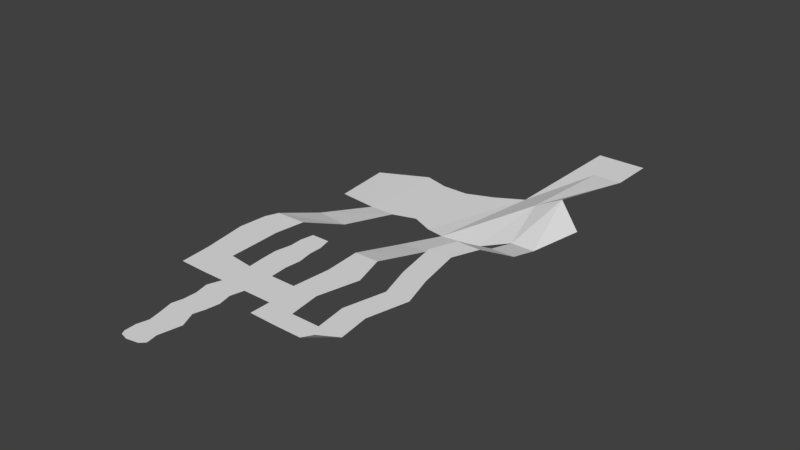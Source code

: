 # Source: lvl3-flat.blend  (saved by Blender 2.77.0; exported with 4.5.12 LTS)
import bpy
from mathutils import Matrix  # noqa: F401  (used for matrix-valued properties, if any)

bpy.ops.wm.read_factory_settings(use_empty=True)
scene = bpy.context.scene
scene.name = 'Scene'

# ---- collections
col_collection_1 = bpy.data.collections.new('Collection 1'); scene.collection.children.link(col_collection_1)

# ---- world
world_world = bpy.data.worlds.new('World'); scene.world = world_world
world_world.color = (0.05088, 0.05088, 0.05088)
world_world.use_sun_shadow = False
world_world.sun_shadow_jitter_overblur = 0.0
world_world.cycles.sampling_method = 'MANUAL'

# ---- meshes
me_plane = bpy.data.meshes.new('Plane')
me_plane.from_pydata([(-5.0, -1.0, 0.0), (4.0, -1.0, 0.0), (-6.0, 1.0, 0.0), (6.0, 1.0, 0.0), (-6.217, 6.0, 0.0), (5.0, 6.0, 0.0), (-5.0, 11.0, 0.0), (6.0, 11.0, 0.0), (-6.0, 16.0, 0.0), (7.0, 16.0, 0.0), (-7.852, 23.0, 0.0), (3.774, 23.0, 0.0), (-6.76, 28.0, 0.0), (5.131, 28.0, 0.0), (-6.663, 34.0, 0.0), (6.0, 34.0, 0.0), (-8.078, 40.0, 0.0), (4.589, 40.0, 0.0), (-6.0, 46.0, 0.0), (6.0, 46.0, 0.0), (-6.0, 60.0, 0.0), (6.0, 60.0, 0.0), (-6.818, 68.0, 0.0), (5.347, 68.0, 0.0), (-7.193, 75.0, 0.0), (6.0, 75.0, 0.0), (-5.886, 82.0, 0.0), (4.698, 82.0, 0.0), (-5.132, 94.0, 0.0), (3.07, 94.0, 0.0), (19.0, 46.0, 0.0), (17.43, 60.0, 0.0), (-18.0, 46.0, 0.0), (-17.06, 61.41, 4.846e-06), (-28.82, 46.31, 1.077e-06), (-30.0, 60.0, 0.0), (30.88, 45.69, -3.782e-06), (29.0, 60.0, 0.0), (20.45, 145.6, -12.72), (37.34, 148.6, -13.11), (-9.661, 148.6, -13.11), (-21.66, 148.6, -13.11), (39.35, 188.0, -8.277), (27.34, 198.7, -13.11), (-9.661, 186.6, -13.11), (-21.66, 189.8, -13.11), (47.84, 158.1, -11.9), (49.42, 193.9, -4.427), (-41.32, 151.9, -13.92), (-43.83, 179.7, -13.52), (37.34, 242.6, -13.11), (27.34, 242.6, -13.11), (51.34, 242.6, -13.11), (37.34, 264.6, -13.11), (27.34, 264.6, -13.11), (51.34, 264.6, -13.11), (-1.4, -2.0, 0.0), (-1.2, 1.0, 0.0), (-1.2, 6.0, 0.0), (-1.2, 11.0, 0.0), (-1.2, 16.0, 0.0), (-1.2, 23.0, 0.0), (-1.2, 28.0, 0.0), (-1.2, 34.0, 0.0), (-1.2, 40.0, 0.0), (-1.2, 46.0, 0.0), (-1.2, 60.0, 0.0), (-1.2, 68.0, 0.0), (-1.2, 75.0, 0.0), (-1.2, 82.0, 0.0), (-1.2, 94.0, 0.0), (-6.215, 88.0, 0.0), (4.671, 88.0, 0.0), (-1.2, 88.0, 0.0), (18.19, 121.8, -7.494), (17.88, 93.93, 4.044e-07), (19.0, 77.26, 0.0), (33.54, 78.77, -7.683e-06), (29.0, 94.01, 0.0), (29.7, 122.6, -7.494), (-27.43, 121.4, -7.494), (-30.0, 99.23, 0.0), (-32.27, 93.5, 2.638e-05), (-33.29, 80.65, 2.827e-05), (-17.45, 72.74, 1.077e-06), (-18.0, 85.83, 0.0), (-16.2, 99.54, 7.513e-08), (-11.75, 119.7, -7.494), (11.54, 147.5, -13.13), (1.21, 152.0, -13.08), (15.01, 191.6, -13.11), (2.673, 186.6, -13.11), (43.73, 45.69, -3.782e-06), (41.85, 60.0, 0.0), (42.52, 127.1, -0.1786), (46.4, 78.77, -7.683e-06), (41.85, 94.01, 0.0), (37.95, 114.6, -1.941e-05), (48.41, 142.6, -7.816), (58.81, 158.1, -11.9), (62.3, 186.6, -13.11), (54.7, 45.69, -3.782e-06), (52.82, 60.0, 0.0), (53.48, 127.1, -0.1786), (57.36, 78.77, -7.683e-06), (52.82, 94.01, 0.0), (48.91, 114.6, -1.941e-05), (59.37, 142.6, -7.816), (19.0, 36.76, 0.0), (30.88, 36.45, -3.782e-06), (43.73, 36.45, -3.782e-06), (49.89, 37.54, 3.094)], [], [(56, 1, 3, 57), (57, 3, 5, 58), (58, 5, 7, 59), (59, 7, 9, 60), (60, 9, 11, 61), (61, 11, 13, 62), (62, 13, 15, 63), (63, 15, 17, 64), (64, 17, 19, 65), (65, 19, 21, 66), (66, 21, 23, 67), (67, 23, 25, 68), (68, 25, 27, 69), (73, 72, 29, 70), (21, 19, 30, 31), (18, 20, 33, 32), (32, 33, 35, 34), (31, 30, 36, 37), (74, 79, 39, 38), (80, 87, 40, 41), (38, 39, 42, 43), (42, 47, 52, 50), (42, 39, 46, 47), (41, 40, 44, 45), (88, 38, 43, 90), (41, 45, 49, 48), (43, 42, 50, 51), (50, 52, 55, 53), (51, 50, 53, 54), (71, 73, 70, 28), (24, 68, 69, 26), (22, 67, 68, 24), (20, 66, 67, 22), (18, 65, 66, 20), (16, 64, 65, 18), (14, 63, 64, 16), (12, 62, 63, 14), (10, 61, 62, 12), (8, 60, 61, 10), (6, 59, 60, 8), (4, 58, 59, 6), (2, 57, 58, 4), (0, 56, 57, 2), (26, 69, 73, 71), (69, 27, 72, 73), (31, 37, 77, 76), (76, 77, 78, 75), (75, 78, 79, 74), (35, 33, 84, 83), (83, 84, 85, 82), (82, 85, 86, 81), (81, 86, 87, 80), (40, 89, 91, 44), (89, 88, 90, 91), (97, 96, 105, 106), (47, 46, 99, 100), (95, 93, 102, 104), (98, 94, 103, 107), (93, 92, 101, 102), (96, 95, 104, 105), (46, 98, 107, 99), (94, 97, 106, 103), (101, 92, 110, 111), (92, 36, 109, 110), (36, 30, 108, 109)])
_uv = me_plane.uv_layers.new(name='UVMap')
_uv.uv.foreach_set('vector', [6.394e-05, 0.2941, 0.002354, 0.2736, 0.009325, 0.2655, 0.01128, 0.2926, 0.01128, 0.2926, 0.009325, 0.2655, 0.02839, 0.2679, 0.03007, 0.2912, 0.03007, 0.2912, 0.02839, 0.2679, 0.0469, 0.2628, 0.04886, 0.2899, 0.04886, 0.2899, 0.0469, 0.2628, 0.06542, 0.2577, 0.06765, 0.2885, 0.06765, 0.2885, 0.06542, 0.2577, 0.0926, 0.2679, 0.09395, 0.2866, 0.09395, 0.2866, 0.0926, 0.2679, 0.111, 0.2614, 0.1127, 0.2852, 0.1127, 0.2852, 0.111, 0.2614, 0.1333, 0.2565, 0.1353, 0.2836, 0.1353, 0.2836, 0.1333, 0.2565, 0.1563, 0.2602, 0.1578, 0.282, 0.1578, 0.282, 0.1563, 0.2602, 0.1784, 0.2533, 0.1804, 0.2803, 0.1804, 0.2803, 0.1784, 0.2533, 0.2311, 0.2494, 0.2331, 0.2765, 0.2331, 0.2765, 0.2311, 0.2494, 0.2615, 0.2496, 0.2632, 0.2744, 0.2632, 0.2744, 0.2615, 0.2496, 0.2878, 0.2453, 0.2897, 0.2725, 0.2897, 0.2725, 0.2878, 0.2453, 0.3146, 0.2483, 0.3162, 0.2707, 0.3389, 0.2692, 0.3374, 0.2469, 0.3606, 0.2515, 0.3617, 0.2677, 0.2311, 0.2494, 0.1784, 0.2533, 0.1747, 0.2045, 0.2279, 0.2063, 0.1817, 0.2984, 0.2344, 0.2946, 0.2426, 0.3359, 0.1849, 0.3435, 0.1849, 0.3435, 0.2426, 0.3359, 0.2406, 0.3849, 0.1889, 0.384, 0.2279, 0.2063, 0.1747, 0.2045, 0.1697, 0.1598, 0.2245, 0.1626, 0.4668, 0.1875, 0.4674, 0.144, 0.5651, 0.1095, 0.5583, 0.1737, 0.4753, 0.3596, 0.4657, 0.3009, 0.5757, 0.2868, 0.5782, 0.3319, 0.5583, 0.1737, 0.5651, 0.1095, 0.7151, 0.09178, 0.7569, 0.1383, 0.7151, 0.09178, 0.736, 0.05153, 0.9187, 0.04672, 0.9185, 0.09853, 0.7151, 0.09178, 0.5651, 0.1095, 0.5982, 0.06674, 0.736, 0.05153, 0.5782, 0.3319, 0.5757, 0.2868, 0.7185, 0.2793, 0.7332, 0.3237, 0.5674, 0.207, 0.5583, 0.1737, 0.7569, 0.1383, 0.7327, 0.1857, 0.5782, 0.3319, 0.7332, 0.3237, 0.6997, 0.409, 0.5946, 0.4051, 0.7569, 0.1383, 0.7151, 0.09178, 0.9185, 0.09853, 0.9188, 0.1355, 0.9185, 0.09853, 0.9187, 0.04672, 0.9999, 0.04683, 0.9999, 0.09849, 0.9188, 0.1355, 0.9185, 0.09853, 0.9999, 0.09849, 0.9999, 0.1353, 0.3401, 0.2882, 0.3389, 0.2692, 0.3617, 0.2677, 0.3627, 0.2826, 0.2912, 0.2951, 0.2897, 0.2725, 0.3162, 0.2707, 0.3173, 0.2884, 0.2647, 0.2956, 0.2632, 0.2744, 0.2897, 0.2725, 0.2912, 0.2951, 0.2344, 0.2946, 0.2331, 0.2765, 0.2632, 0.2744, 0.2647, 0.2956, 0.1817, 0.2984, 0.1804, 0.2803, 0.2331, 0.2765, 0.2344, 0.2946, 0.1597, 0.3078, 0.1578, 0.282, 0.1804, 0.2803, 0.1817, 0.2984, 0.1368, 0.3041, 0.1353, 0.2836, 0.1578, 0.282, 0.1597, 0.3078, 0.1143, 0.3061, 0.1127, 0.2852, 0.1353, 0.2836, 0.1368, 0.3041, 0.09576, 0.3116, 0.09395, 0.2866, 0.1127, 0.2852, 0.1143, 0.3061, 0.06895, 0.3065, 0.06765, 0.2885, 0.09395, 0.2866, 0.09576, 0.3116, 0.04989, 0.3041, 0.04886, 0.2899, 0.06765, 0.2885, 0.06895, 0.3065, 0.03143, 0.3101, 0.03007, 0.2912, 0.04886, 0.2899, 0.04989, 0.3041, 0.01259, 0.3106, 0.01128, 0.2926, 0.03007, 0.2912, 0.03143, 0.3101, 0.0048, 0.3074, 6.394e-05, 0.2941, 0.01128, 0.2926, 0.01259, 0.3106, 0.3173, 0.2884, 0.3162, 0.2707, 0.3389, 0.2692, 0.3401, 0.2882, 0.3162, 0.2707, 0.3146, 0.2483, 0.3374, 0.2469, 0.3389, 0.2692, 0.2279, 0.2063, 0.2245, 0.1626, 0.2942, 0.1398, 0.2928, 0.1954, 0.2928, 0.1954, 0.2942, 0.1398, 0.3541, 0.1523, 0.3566, 0.195, 0.3566, 0.195, 0.3541, 0.1523, 0.4674, 0.144, 0.4668, 0.1875, 0.2406, 0.3849, 0.2426, 0.3359, 0.2853, 0.3344, 0.3191, 0.3921, 0.3191, 0.3921, 0.2853, 0.3344, 0.3348, 0.3333, 0.3671, 0.3851, 0.3671, 0.3851, 0.3348, 0.3333, 0.3859, 0.3233, 0.3881, 0.3752, 0.3881, 0.3752, 0.3859, 0.3233, 0.4657, 0.3009, 0.4753, 0.3596, 0.5757, 0.2868, 0.5862, 0.2451, 0.7161, 0.233, 0.7185, 0.2793, 0.5862, 0.2451, 0.5674, 0.207, 0.7327, 0.1857, 0.7161, 0.233, 0.4283, 0.1093, 0.3493, 0.103, 0.3452, 0.06163, 0.4241, 0.06805, 0.736, 0.05153, 0.5982, 0.06674, 0.5953, 0.02504, 0.6995, 6.394e-05, 0.29, 0.09107, 0.2206, 0.1139, 0.2175, 0.07273, 0.2865, 0.04981, 0.5362, 0.06719, 0.4712, 0.0875, 0.4699, 0.04769, 0.5352, 0.02531, 0.2206, 0.1139, 0.1654, 0.1109, 0.1633, 0.06913, 0.2175, 0.07273, 0.3493, 0.103, 0.29, 0.09107, 0.2865, 0.04981, 0.3452, 0.06163, 0.5982, 0.06674, 0.5362, 0.06719, 0.5352, 0.02531, 0.5953, 0.02504, 0.4712, 0.0875, 0.4283, 0.1093, 0.4241, 0.06805, 0.4699, 0.04769, 0.1633, 0.06913, 0.1654, 0.1109, 0.1303, 0.1146, 0.1315, 0.08849, 0.1654, 0.1109, 0.1697, 0.1598, 0.1349, 0.163, 0.1303, 0.1146, 0.1697, 0.1598, 0.1747, 0.2045, 0.14, 0.2075, 0.1349, 0.163])
me_plane.use_remesh_preserve_volume = False
me_plane.use_remesh_preserve_attributes = False
me_plane.use_mirror_vertex_groups = False
me_plane.update()

# ---- objects
ob_plane = bpy.data.objects.new('Plane', me_plane)

# ---- transforms, parenting, visibility, modifiers, constraints
ob_plane.location = (0.0, 0.0, 0.0)
ob_plane.lineart.crease_threshold = 0.0

# ---- collection membership
col_collection_1.objects.link(ob_plane)

# ---- scene / render settings (as saved in the file)
scene.frame_start = 1; scene.frame_end = 250; scene.frame_set(1)
scene.render.engine = 'BLENDER_EEVEE_NEXT'
scene.render.resolution_percentage = 50
scene.render.dither_intensity = 0.0
scene.cycles.use_denoising = False
scene.cycles.samples = 128
scene.cycles.sampling_pattern = 'TABULATED_SOBOL'
scene.cycles.light_sampling_threshold = 0.0
scene.cycles.use_adaptive_sampling = False
scene.cycles.use_light_tree = False
scene.cycles.blur_glossy = 0.0
scene.cycles.sample_clamp_indirect = 0.0
scene.view_settings.view_transform = 'Standard'
bpy.context.view_layer.update()

# ---- added for rendering (the .blend has no active camera and no usable light): camera, sun
cam_auto = bpy.data.cameras.new('AutoCamera')
cam_auto.lens = 50.0
cam_auto.sensor_width = 36.0
cam_auto.clip_end = 4667.06
ob_auto_camera = bpy.data.objects.new('AutoCamera', cam_auto)
scene.collection.objects.link(ob_auto_camera)
ob_auto_camera.location = (275.167, -187.834, 207.331)
ob_auto_camera.rotation_euler = (1.09748, -7.21219e-08, 0.694738)
scene.camera = ob_auto_camera
light_auto_sun = bpy.data.lights.new('AutoSun', 'SUN')
light_auto_sun.energy = 3.0
light_auto_sun.angle = 0.0523599
ob_auto_sun = bpy.data.objects.new('AutoSun', light_auto_sun)
scene.collection.objects.link(ob_auto_sun)
ob_auto_sun.rotation_euler = (0.872665, 0.174533, 0.523599)
bpy.context.view_layer.update()

